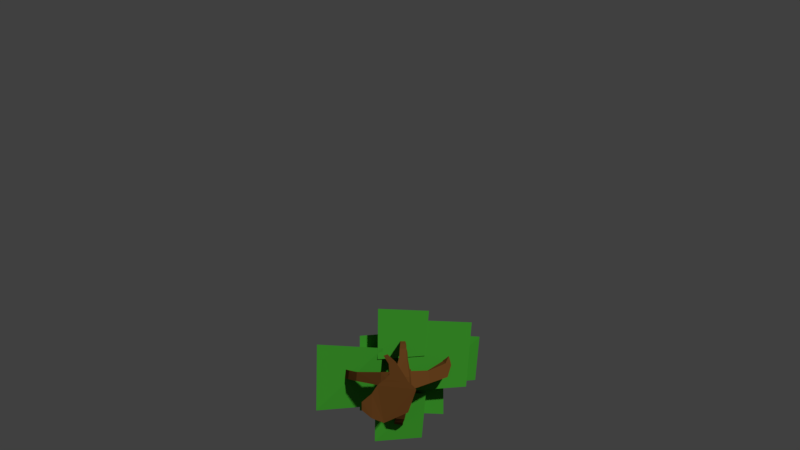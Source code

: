 # Source: tree3.blend  (saved by Blender 2.78.0; exported with 4.5.12 LTS)
import bpy
from mathutils import Matrix  # noqa: F401  (used for matrix-valued properties, if any)

bpy.ops.wm.read_factory_settings(use_empty=True)
scene = bpy.context.scene
scene.name = 'Scene'

# ---- collections
col_collection_1 = bpy.data.collections.new('Collection 1'); scene.collection.children.link(col_collection_1)

# ---- materials (node trees are filled in below, after node groups)
mat_green = bpy.data.materials.new('green')
mat_green.alpha_threshold = 0.0
mat_green.roughness = 0.5
mat_brown = bpy.data.materials.new('Brown')
mat_brown.alpha_threshold = 0.0
mat_brown.roughness = 0.5

# ---- material node trees
mat_green.use_nodes = True; mat_green.node_tree.nodes.clear()
_N = mat_green.node_tree.nodes; _L = mat_green.node_tree.links
n0 = _N.new('ShaderNodeOutputMaterial'); n0.name = 'Material Output'; n0.location = (300, 300)
n1 = _N.new('ShaderNodeBsdfDiffuse'); n1.name = 'Diffuse BSDF'; n1.location = (10, 300)
n1.inputs[0].default_value = (0.04508, 0.3108, 0.02456, 1.0)
_L.new(n1.outputs[0], n0.inputs[0])
n0.is_active_output = True
mat_brown.use_nodes = True; mat_brown.node_tree.nodes.clear()
_N = mat_brown.node_tree.nodes; _L = mat_brown.node_tree.links
n0 = _N.new('ShaderNodeOutputMaterial'); n0.name = 'Material Output'; n0.location = (300, 300)
n1 = _N.new('ShaderNodeBsdfDiffuse'); n1.name = 'Diffuse BSDF'; n1.location = (10, 300)
n1.inputs[0].default_value = (0.1237, 0.04826, 0.0116, 1.0)
_L.new(n1.outputs[0], n0.inputs[0])
n0.is_active_output = True

# ---- world
world_world = bpy.data.worlds.new('World'); scene.world = world_world
world_world.use_nodes = True; world_world.node_tree.nodes.clear()
_N = world_world.node_tree.nodes; _L = world_world.node_tree.links
n0 = _N.new('ShaderNodeOutputWorld'); n0.name = 'World Output'; n0.location = (300, 300)
n1 = _N.new('ShaderNodeBackground'); n1.name = 'Background'; n1.location = (10, 300)
n1.inputs[0].default_value = (0.05088, 0.05088, 0.05088, 1.0)
_L.new(n1.outputs[0], n0.inputs[0])
n0.is_active_output = True
world_world.color = (0.05088, 0.05088, 0.05088)
world_world.use_sun_shadow = False
world_world.sun_shadow_jitter_overblur = 0.0
world_world.cycles.sampling_method = 'MANUAL'

# ---- cameras
cam_camera = bpy.data.cameras.new('Camera')
cam_camera.clip_end = 100.0
cam_camera.lens = 35.0
cam_camera.sensor_width = 32.0
cam_camera.sensor_height = 18.0
cam_camera.ortho_scale = 7.314
cam_camera.dof.focus_distance = 0.0

# ---- meshes
me_cube_048 = bpy.data.meshes.new('Cube.048')
me_cube_048.from_pydata([(-0.4029, 0.01197, 0.3403), (-0.1928, 0.5766, 0.06012), (-0.2274, 0.05424, -0.6213), (-0.1928, 0.5766, -0.3032), (0.5917, 0.01197, 0.2386), (0.1706, 0.5766, 0.06012), (0.3866, 0.05424, -0.3549), (0.1706, 0.5766, -0.3032), (-0.009729, 2.501, 0.1064), (-0.03323, 2.437, -0.3213), (0.4468, 2.481, 0.125), (0.4604, 2.407, -0.3069), (-0.2833, 0.3068, 0.1603), (-0.2152, 0.2954, -0.4734), (0.2866, 0.2971, -0.3336), (0.3415, 0.2926, 0.08715), (0.1402, 1.066, -0.2787), (0.2141, 2.003, -0.2857), (0.2126, 2.003, -0.003943), (0.1402, 1.066, 0.04077), (-0.1793, 1.066, 0.04077), (-0.06558, 2.004, -0.003943), (-0.06405, 2.004, -0.2857), (-0.1793, 1.066, -0.2787), (0.08778, 2.987, 0.1989), (0.03209, 2.918, -0.3096), (0.4715, 2.968, 0.2173), (0.5225, 2.882, -0.2981), (0.1524, 2.894, 0.6131), (0.3749, 2.892, 0.6165), (0.1842, 3.116, 0.5435), (0.4081, 3.112, 0.5474), (0.17, 3.17, 0.8336), (0.3635, 3.168, 0.8332), (0.206, 3.314, 0.7045), (0.3983, 3.311, 0.7041), (0.1847, 3.47, 0.9355), (0.3347, 3.468, 0.9351), (0.2154, 3.484, 0.8162), (0.366, 3.482, 0.8158), (-0.0801, 4.81, 0.1636), (-0.07895, 4.81, -0.3624), (0.6116, 4.773, -0.343), (0.6133, 4.773, 0.1833), (0.5162, 3.382, -0.2926), (0.4957, 3.363, 0.151), (0.05986, 3.39, 0.1264), (0.04251, 3.417, -0.3123), (1.578, 3.388, -0.02686), (1.516, 3.445, 0.3634), (1.454, 3.753, 0.3854), (1.475, 3.759, 0.07858), (1.758, 3.954, 0.3807), (1.702, 3.973, 0.6173), (1.583, 4.058, 0.5732), (1.595, 4.043, 0.3475), (1.779, 4.101, 0.4041), (1.727, 4.108, 0.625), (1.612, 4.147, 0.5774), (1.635, 4.139, 0.3799), (-0.3748, 3.117, 0.1625), (-0.3736, 3.062, -0.2224), (-0.5716, 3.383, -0.2146), (-0.5678, 3.376, 0.1086), (-1.091, 3.471, 0.1079), (-1.109, 3.45, -0.1574), (-0.9974, 3.59, -0.1577), (-1.0, 3.587, 0.06982), (-1.336, 3.701, 0.1155), (-1.359, 3.691, -0.1404), (-1.199, 3.754, -0.1442), (-1.203, 3.753, 0.0776), (0.147, 3.342, -0.7923), (0.4231, 3.323, -0.7994), (0.1418, 3.457, -0.6519), (0.4221, 3.442, -0.6521), (0.05589, 3.591, -1.289), (0.3129, 3.589, -1.314), (0.06207, 3.668, -1.172), (0.327, 3.665, -1.197), (0.01978, 3.699, -1.413), (0.2717, 3.69, -1.44), (0.03795, 3.746, -1.264), (0.2986, 3.737, -1.289), (0.2262, 0.09385, 0.4144), (0.3827, 0.01197, 0.4437), (-0.1949, 0.0107, 0.5028), (-0.1366, 0.1021, 0.4569), (0.1903, 0.04309, 0.5756), (0.2946, 0.01197, 0.5951), (-0.09049, 0.0107, 0.6345), (-0.05164, 0.04856, 0.6039), (0.03775, 0.06131, 0.9174), (0.07428, 0.01197, 0.9391), (-0.1098, 0.0107, 0.8934), (-0.07805, 0.08777, 0.8907), (0.5222, 0.01197, 0.3213), (-0.3319, 0.01197, 0.4086), (-0.2338, 0.2285, 0.2783), (0.3027, 0.2163, 0.2155), (-0.1568, 0.07326, 1.125), (-0.1415, 0.01197, 1.14), (-0.2402, 0.01197, 1.099), (-0.2212, 0.06978, 1.099), (-0.5422, 0.01197, 0.1334), (-0.5422, 0.01772, -0.4968), (-0.5422, 0.2136, 0.01542), (-0.5422, 0.2062, -0.3999), (-0.7977, 0.01197, -0.07954), (-0.7977, 0.01772, -0.2909), (-0.7977, 0.09278, -0.1191), (-0.7977, 0.0903, -0.2584), (1.004, 3.224, 0.1853), (0.9931, 3.503, 0.1451), (1.047, 3.167, -0.1701), (1.009, 3.512, -0.157), (0.5178, 4.079, -0.2815), (0.0345, 4.099, 0.1086), (0.51, 4.071, 0.1272), (0.02696, 4.108, -0.3011), (0.1896, 3.858, 0.984), (0.3396, 3.857, 0.9837), (0.2203, 3.873, 0.8648), (0.3709, 3.871, 0.8644), (1.861, 4.545, 0.4469), (1.833, 4.548, 0.5667), (1.771, 4.57, 0.5409), (1.784, 4.565, 0.4337), (0.007869, 3.851, -1.505), (0.2599, 3.837, -1.53), (0.02812, 3.895, -1.352), (0.2889, 3.88, -1.376), (0.01186, 3.989, -1.545), (0.2639, 3.975, -1.57), (0.03211, 4.033, -1.392), (0.2928, 4.018, -1.416), (-1.474, 3.893, 0.1206), (-1.498, 3.883, -0.1353), (-1.338, 3.946, -0.1391), (-1.342, 3.945, 0.08274), (-1.037, 4.197, 1.079), (-0.586, 6.333, 0.8126), (-1.037, 4.197, -1.183), (-0.586, 6.333, -0.8134), (1.491, 4.197, 1.287), (1.13, 6.199, 0.68), (1.491, 4.197, -1.288), (0.7791, 6.354, -0.7707), (1.07, 4.347, 1.114), (1.31, 5.211, 0.8732), (1.057, 4.312, -0.3895), (1.31, 5.211, -0.04218), (2.586, 4.202, 1.053), (2.226, 5.211, 0.8732), (2.466, 4.347, -0.2828), (2.226, 5.211, -0.04218), (-0.4747, 3.766, 1.938), (-0.2341, 4.675, 1.697), (-0.4877, 3.766, 0.4344), (-0.2341, 4.675, 0.7817), (1.041, 3.766, 1.877), (0.6813, 4.675, 1.697), (0.9219, 3.766, 0.5411), (0.6813, 4.675, 0.7817), (-0.5647, 4.026, -0.558), (-0.3241, 4.89, -0.7986), (-0.5777, 3.991, -2.061), (-0.3241, 4.89, -1.714), (0.9513, 3.881, -0.619), (0.5913, 4.89, -0.7986), (0.832, 4.026, -1.955), (0.5913, 4.89, -1.714), (-2.312, 3.944, 0.8479), (-1.998, 5.074, 0.5333), (-2.329, 3.899, -1.118), (-1.998, 5.074, -0.6637), (-0.3298, 3.755, 0.7681), (-0.8005, 5.074, 0.5333), (-0.4859, 3.944, -0.9784), (-0.8005, 5.074, -0.6637), (0.1463, 3.788, 1.618), (0.4909, 5.09, 1.274), (0.1278, 3.788, -0.5346), (0.4909, 5.09, -0.03721), (2.317, 3.788, 1.531), (1.802, 5.09, 1.274), (2.146, 3.788, -0.3818), (1.802, 5.09, -0.03721)], [], [(12, 1, 3, 13), (13, 3, 7, 14), (14, 7, 5, 15), (15, 5, 1, 12), (2, 6, 4, 0), (18, 17, 11, 10), (8, 10, 29, 28), (22, 21, 8, 9), (21, 18, 10, 8), (17, 22, 9, 11), (97, 96, 85, 86), (6, 14, 15, 4), (2, 13, 14, 6), (0, 12, 106, 104), (7, 3, 23, 16), (16, 23, 22, 17), (1, 5, 19, 20), (20, 19, 18, 21), (3, 1, 20, 23), (23, 20, 21, 22), (5, 7, 16, 19), (19, 16, 17, 18), (118, 116, 42, 43), (11, 9, 25, 27), (10, 11, 27, 26), (9, 8, 24, 25), (28, 29, 33, 32), (10, 26, 31, 29), (24, 8, 28, 30), (26, 24, 30, 31), (34, 32, 36, 38), (30, 28, 32, 34), (31, 30, 34, 35), (29, 31, 35, 33), (38, 36, 120, 122), (35, 34, 38, 39), (33, 35, 39, 37), (32, 33, 37, 36), (42, 41, 40, 43), (119, 117, 40, 41), (117, 118, 43, 40), (116, 119, 41, 42), (27, 25, 72, 73), (24, 26, 45, 46), (47, 25, 61, 62), (113, 112, 49, 50), (48, 51, 55, 52), (112, 114, 48, 49), (114, 115, 51, 48), (115, 113, 50, 51), (53, 52, 56, 57), (49, 48, 52, 53), (51, 50, 54, 55), (50, 49, 53, 54), (57, 56, 124, 125), (55, 54, 58, 59), (54, 53, 57, 58), (52, 55, 59, 56), (60, 63, 67, 64), (46, 47, 62, 63), (25, 24, 60, 61), (24, 46, 63, 60), (67, 66, 70, 71), (61, 60, 64, 65), (63, 62, 66, 67), (62, 61, 65, 66), (71, 70, 138, 139), (66, 65, 69, 70), (64, 67, 71, 68), (65, 64, 68, 69), (75, 73, 77, 79), (25, 47, 74, 72), (47, 44, 75, 74), (44, 27, 73, 75), (78, 79, 83, 82), (73, 72, 76, 77), (74, 75, 79, 78), (72, 74, 78, 76), (82, 83, 131, 130), (76, 78, 82, 80), (79, 77, 81, 83), (77, 76, 80, 81), (85, 84, 88, 89), (99, 98, 87, 84), (96, 99, 84, 85), (98, 97, 86, 87), (88, 91, 95, 92), (84, 87, 91, 88), (86, 85, 89, 90), (87, 86, 90, 91), (92, 95, 103, 100), (90, 89, 93, 94), (91, 90, 94, 95), (89, 88, 92, 93), (12, 0, 97, 98), (4, 15, 99, 96), (15, 12, 98, 99), (0, 4, 96, 97), (101, 100, 103, 102), (94, 93, 101, 102), (95, 94, 102, 103), (93, 92, 100, 101), (106, 107, 111, 110), (12, 13, 107, 106), (13, 2, 105, 107), (2, 0, 104, 105), (108, 110, 111, 109), (107, 105, 109, 111), (104, 106, 110, 108), (105, 104, 108, 109), (44, 45, 113, 115), (27, 44, 115, 114), (26, 27, 114, 112), (45, 26, 112, 113), (44, 47, 119, 116), (46, 45, 118, 117), (47, 46, 117, 119), (45, 44, 116, 118), (120, 121, 123, 122), (39, 38, 122, 123), (37, 39, 123, 121), (36, 37, 121, 120), (125, 124, 127, 126), (59, 58, 126, 127), (58, 57, 125, 126), (56, 59, 127, 124), (131, 129, 133, 135), (80, 82, 130, 128), (83, 81, 129, 131), (81, 80, 128, 129), (133, 132, 134, 135), (129, 128, 132, 133), (130, 131, 135, 134), (128, 130, 134, 132), (137, 136, 139, 138), (70, 69, 137, 138), (68, 71, 139, 136), (69, 68, 136, 137), (140, 141, 143, 142), (142, 143, 147, 146), (146, 147, 145, 144), (144, 145, 141, 140), (142, 146, 144, 140), (147, 143, 141, 145), (148, 149, 151, 150), (150, 151, 155, 154), (154, 155, 153, 152), (152, 153, 149, 148), (150, 154, 152, 148), (155, 151, 149, 153), (156, 157, 159, 158), (158, 159, 163, 162), (162, 163, 161, 160), (160, 161, 157, 156), (158, 162, 160, 156), (163, 159, 157, 161), (164, 165, 167, 166), (166, 167, 171, 170), (170, 171, 169, 168), (168, 169, 165, 164), (166, 170, 168, 164), (171, 167, 165, 169), (172, 173, 175, 174), (174, 175, 179, 178), (178, 179, 177, 176), (176, 177, 173, 172), (174, 178, 176, 172), (179, 175, 173, 177), (180, 181, 183, 182), (182, 183, 187, 186), (186, 187, 185, 184), (184, 185, 181, 180), (182, 186, 184, 180), (187, 183, 181, 185)])
me_cube_048.polygons.foreach_set('material_index', [1, 1, 1, 1, 1, 1, 1, 1, 1, 1, 1, 1, 1, 1, 1, 1, 1, 1, 1, 1, 1, 1, 1, 1, 1, 1, 1, 1, 1, 1, 1, 1, 1, 1, 1, 1, 1, 1, 1, 1, 1, 1, 1, 1, 1, 1, 1, 1, 1, 1, 1, 1, 1, 1, 1, 1, 1, 1, 1, 1, 1, 1, 1, 1, 1, 1, 1, 1, 1, 1, 1, 1, 1, 1, 1, 1, 1, 1, 1, 1, 1, 1, 1, 1, 1, 1, 1, 1, 1, 1, 1, 1, 1, 1, 1, 1, 1, 1, 1, 1, 1, 1, 1, 1, 1, 1, 1, 1, 1, 1, 1, 1, 1, 1, 1, 1, 1, 1, 1, 1, 1, 1, 1, 1, 1, 1, 1, 1, 1, 1, 1, 1, 1, 1, 1, 1, 1, 1, 0, 0, 0, 0, 0, 0, 0, 0, 0, 0, 0, 0, 0, 0, 0, 0, 0, 0, 0, 0, 0, 0, 0, 0, 0, 0, 0, 0, 0, 0, 0, 0, 0, 0, 0, 0])
me_cube_048.materials.append(mat_green)
me_cube_048.materials.append(mat_brown)
me_cube_048.use_remesh_preserve_volume = False
me_cube_048.use_remesh_preserve_attributes = False
me_cube_048.use_mirror_vertex_groups = False
me_cube_048.update()

# ---- objects
ob_camera = bpy.data.objects.new('Camera', cam_camera)
ob_cube_018 = bpy.data.objects.new('Cube.018', me_cube_048)

# ---- transforms, parenting, visibility, modifiers, constraints
ob_camera.location = (0.1786, -22.29, 4.428)
ob_camera.rotation_euler = (1.571, -0.0, 0.0)
ob_camera.scale = (1.0, 1.0, 1.0)
ob_camera.lock_rotations_4d = False
ob_camera.empty_display_type = 'ARROWS'
ob_camera.color = (0.0, 0.0, 0.0, 0.0)
ob_camera.display_type = 'WIRE'
ob_camera.lineart.crease_threshold = 0.0
ob_cube_018.location = (0.0, 0.0, 1.907e-06)
ob_cube_018.lineart.crease_threshold = 0.0

# ---- collection membership
col_collection_1.objects.link(ob_camera)
col_collection_1.objects.link(ob_cube_018)

# ---- scene / render settings (as saved in the file)
scene.camera = ob_camera
scene.frame_start = 1; scene.frame_end = 250; scene.frame_set(1)
scene.render.engine = 'CYCLES'
scene.render.resolution_percentage = 50
scene.render.dither_intensity = 0.0
scene.cycles.use_denoising = False
scene.cycles.samples = 128
scene.cycles.sampling_pattern = 'TABULATED_SOBOL'
scene.cycles.light_sampling_threshold = 0.0
scene.cycles.use_adaptive_sampling = False
scene.cycles.use_light_tree = False
scene.cycles.blur_glossy = 0.0
scene.cycles.sample_clamp_indirect = 0.0
scene.view_settings.view_transform = 'Standard'
bpy.context.view_layer.update()

# ---- added for rendering (the .blend has no usable light): sun
light_auto_sun = bpy.data.lights.new('AutoSun', 'SUN')
light_auto_sun.energy = 3.0
light_auto_sun.angle = 0.0523599
ob_auto_sun = bpy.data.objects.new('AutoSun', light_auto_sun)
scene.collection.objects.link(ob_auto_sun)
ob_auto_sun.rotation_euler = (0.872665, 0.174533, 0.523599)
bpy.context.view_layer.update()
